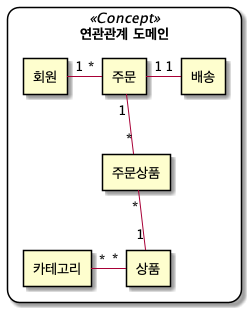

The diagram above was rendered by PlantUML. Its source (embedded in the PNG):
@startuml
skinparam rectangle {
    roundCorner<<Concept>> 25
}

rectangle " 연관관계 도메인 " <<Concept>> {

    rectangle "회원"
    rectangle "주문"
    rectangle "주문상품"
    rectangle "상품"
    rectangle "카테고리"
    rectangle "배송"

    회원 "1" - "*" 주문
    주문 "1" -- "*" 주문상품
    주문 "1" - "1" 배송
    주문상품 "*" -- "1" 상품
    카테고리 "*" - "*" 상품

}

@enduml